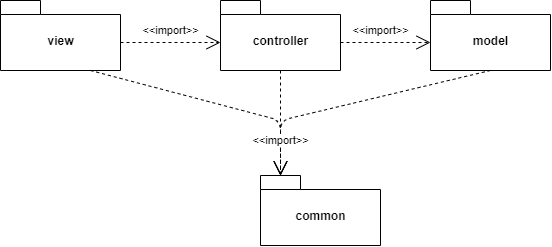

The diagram above was exported from draw.io. Its source (the exported page's mxGraphModel, read from the mxfile embedded in the PNG):
<mxGraphModel dx="1692" dy="483" grid="1" gridSize="10" guides="1" tooltips="1" connect="1" arrows="1" fold="1" page="1" pageScale="1" pageWidth="827" pageHeight="1169" math="0" shadow="0">
  <root>
    <mxCell id="0" />
    <mxCell id="1" parent="0" />
    <mxCell id="L-leKmb01-8ZENvw_nBh-1" value="model" style="shape=folder;fontStyle=1;spacingTop=10;tabWidth=40;tabHeight=14;tabPosition=left;html=1;" vertex="1" parent="1">
      <mxGeometry x="390" y="410" width="120" height="70" as="geometry" />
    </mxCell>
    <mxCell id="L-leKmb01-8ZENvw_nBh-2" value="view" style="shape=folder;fontStyle=1;spacingTop=10;tabWidth=40;tabHeight=14;tabPosition=left;html=1;" vertex="1" parent="1">
      <mxGeometry x="-40" y="410" width="120" height="70" as="geometry" />
    </mxCell>
    <mxCell id="L-leKmb01-8ZENvw_nBh-3" value="controller" style="shape=folder;fontStyle=1;spacingTop=10;tabWidth=40;tabHeight=14;tabPosition=left;html=1;" vertex="1" parent="1">
      <mxGeometry x="180" y="410" width="120" height="70" as="geometry" />
    </mxCell>
    <mxCell id="L-leKmb01-8ZENvw_nBh-4" value="common" style="shape=folder;fontStyle=1;spacingTop=10;tabWidth=40;tabHeight=14;tabPosition=left;html=1;" vertex="1" parent="1">
      <mxGeometry x="220" y="585" width="120" height="70" as="geometry" />
    </mxCell>
    <mxCell id="L-leKmb01-8ZENvw_nBh-5" value="&amp;lt;&amp;lt;import&amp;gt;&amp;gt;" style="endArrow=open;endSize=12;dashed=1;html=1;exitX=0;exitY=0;exitDx=120;exitDy=42;exitPerimeter=0;entryX=0;entryY=0;entryDx=0;entryDy=42;entryPerimeter=0;" edge="1" parent="1" source="L-leKmb01-8ZENvw_nBh-2" target="L-leKmb01-8ZENvw_nBh-3">
      <mxGeometry y="12" width="160" relative="1" as="geometry">
        <mxPoint x="240" y="430" as="sourcePoint" />
        <mxPoint x="400" y="430" as="targetPoint" />
        <Array as="points" />
        <mxPoint as="offset" />
      </mxGeometry>
    </mxCell>
    <mxCell id="L-leKmb01-8ZENvw_nBh-6" value="&amp;lt;&amp;lt;import&amp;gt;&amp;gt;" style="endArrow=open;endSize=12;dashed=1;html=1;exitX=0;exitY=0;exitDx=120;exitDy=42;exitPerimeter=0;" edge="1" parent="1" source="L-leKmb01-8ZENvw_nBh-3">
      <mxGeometry x="-0.1111" y="12" width="160" relative="1" as="geometry">
        <mxPoint x="350" y="450" as="sourcePoint" />
        <mxPoint x="390" y="452" as="targetPoint" />
        <Array as="points" />
        <mxPoint as="offset" />
      </mxGeometry>
    </mxCell>
    <mxCell id="L-leKmb01-8ZENvw_nBh-7" value="" style="endArrow=open;endSize=12;dashed=1;html=1;exitX=0.75;exitY=1;exitDx=0;exitDy=0;exitPerimeter=0;entryX=0;entryY=0;entryDx=20;entryDy=0;entryPerimeter=0;" edge="1" parent="1" source="L-leKmb01-8ZENvw_nBh-2" target="L-leKmb01-8ZENvw_nBh-4">
      <mxGeometry x="0.0731" y="19" width="160" relative="1" as="geometry">
        <mxPoint x="90" y="462" as="sourcePoint" />
        <mxPoint x="160" y="560" as="targetPoint" />
        <Array as="points">
          <mxPoint x="240" y="530" />
        </Array>
        <mxPoint as="offset" />
      </mxGeometry>
    </mxCell>
    <mxCell id="L-leKmb01-8ZENvw_nBh-11" value="" style="endArrow=open;endSize=12;dashed=1;html=1;exitX=0.5;exitY=1;exitDx=0;exitDy=0;exitPerimeter=0;entryX=0;entryY=0;entryDx=20;entryDy=0;entryPerimeter=0;" edge="1" parent="1" source="L-leKmb01-8ZENvw_nBh-1" target="L-leKmb01-8ZENvw_nBh-4">
      <mxGeometry y="12" width="160" relative="1" as="geometry">
        <mxPoint x="380" y="499.9999999999999" as="sourcePoint" />
        <mxPoint x="270" y="530" as="targetPoint" />
        <Array as="points">
          <mxPoint x="240" y="530" />
        </Array>
        <mxPoint as="offset" />
      </mxGeometry>
    </mxCell>
    <mxCell id="L-leKmb01-8ZENvw_nBh-10" value="&amp;lt;&amp;lt;import&amp;gt;&amp;gt;" style="endArrow=open;endSize=12;dashed=1;html=1;exitX=0.5;exitY=1;exitDx=0;exitDy=0;exitPerimeter=0;entryX=0;entryY=0;entryDx=20;entryDy=0;entryPerimeter=0;" edge="1" parent="1" source="L-leKmb01-8ZENvw_nBh-3" target="L-leKmb01-8ZENvw_nBh-4">
      <mxGeometry x="0.3333" width="160" relative="1" as="geometry">
        <mxPoint x="60" y="490" as="sourcePoint" />
        <mxPoint x="190" y="580" as="targetPoint" />
        <Array as="points" />
        <mxPoint as="offset" />
      </mxGeometry>
    </mxCell>
  </root>
</mxGraphModel>